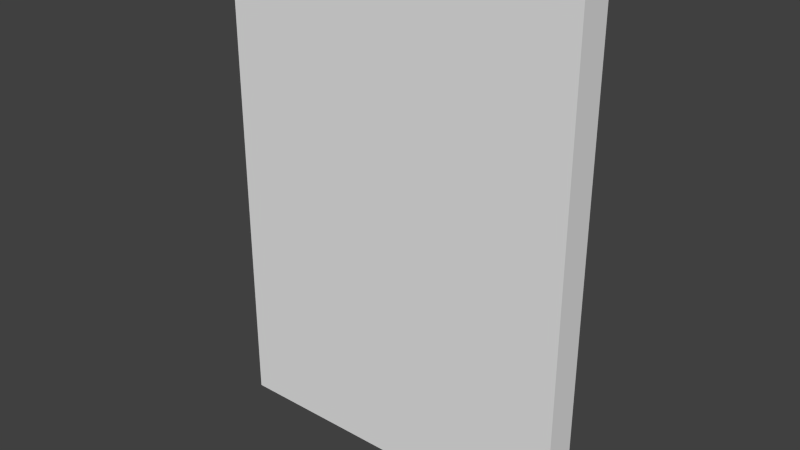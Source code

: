 # Source: tall_12.blend  (saved by Blender 2.76.0; exported with 4.5.12 LTS)
import bpy
from mathutils import Matrix  # noqa: F401  (used for matrix-valued properties, if any)

bpy.ops.wm.read_factory_settings(use_empty=True)
scene = bpy.context.scene
scene.name = 'Scene'

# ---- collections
col_collection_11 = bpy.data.collections.new('Collection 11'); scene.collection.children.link(col_collection_11)

# ---- world
world_world = bpy.data.worlds.new('World'); scene.world = world_world
world_world.color = (0.05088, 0.05088, 0.05088)
world_world.use_sun_shadow = False
world_world.sun_shadow_jitter_overblur = 0.0
world_world.cycles.sampling_method = 'MANUAL'
world_world.cycles.sample_map_resolution = 256

# ---- meshes
me_cube_012 = bpy.data.meshes.new('Cube.012')
me_cube_012.from_pydata([(-11.0, -0.5, -15.0), (-11.0, -0.5, 0.0), (-11.0, 0.5, -15.0), (-11.0, 0.5, 0.0), (0.0, -0.5, -15.0), (0.0, -0.5, 0.0), (0.0, 0.5, -15.0), (0.0, 0.5, 0.0)], [], [(1, 3, 2, 0), (3, 7, 6, 2), (7, 5, 4, 6), (5, 1, 0, 4), (0, 2, 6, 4), (5, 7, 3, 1)])
me_cube_012.use_remesh_preserve_volume = False
me_cube_012.use_remesh_preserve_attributes = False
me_cube_012.use_mirror_vertex_groups = False
me_cube_012.update()

# ---- objects
ob_short_12 = bpy.data.objects.new('short_12', me_cube_012)

# ---- transforms, parenting, visibility, modifiers, constraints
ob_short_12.location = (0.0, 0.0, 0.0)
ob_short_12.lineart.crease_threshold = 0.0

# ---- collection membership
col_collection_11.objects.link(ob_short_12)

# ---- scene / render settings (as saved in the file)
scene.frame_start = 1; scene.frame_end = 250; scene.frame_set(1)
scene.render.engine = 'BLENDER_EEVEE_NEXT'
scene.render.resolution_percentage = 50
scene.render.dither_intensity = 0.0
scene.cycles.use_denoising = False
scene.cycles.samples = 10
scene.cycles.sampling_pattern = 'TABULATED_SOBOL'
scene.cycles.light_sampling_threshold = 0.0
scene.cycles.use_adaptive_sampling = False
scene.cycles.use_light_tree = False
scene.cycles.blur_glossy = 0.0
scene.cycles.pixel_filter_type = 'GAUSSIAN'
scene.cycles.sample_clamp_indirect = 0.0
scene.view_settings.view_transform = 'Standard'
bpy.context.view_layer.update()

# ---- added for rendering (the .blend has no active camera and no usable light): camera, sun
cam_auto = bpy.data.cameras.new('AutoCamera')
cam_auto.lens = 50.0
cam_auto.sensor_width = 36.0
cam_auto.clip_end = 1000.0
ob_auto_camera = bpy.data.objects.new('AutoCamera', cam_auto)
scene.collection.objects.link(ob_auto_camera)
ob_auto_camera.location = (11.735, -20.682, 6.28802)
ob_auto_camera.rotation_euler = (1.09748, -7.21219e-08, 0.694738)
scene.camera = ob_auto_camera
light_auto_sun = bpy.data.lights.new('AutoSun', 'SUN')
light_auto_sun.energy = 3.0
light_auto_sun.angle = 0.0523599
ob_auto_sun = bpy.data.objects.new('AutoSun', light_auto_sun)
scene.collection.objects.link(ob_auto_sun)
ob_auto_sun.rotation_euler = (0.872665, 0.174533, 0.523599)
bpy.context.view_layer.update()
